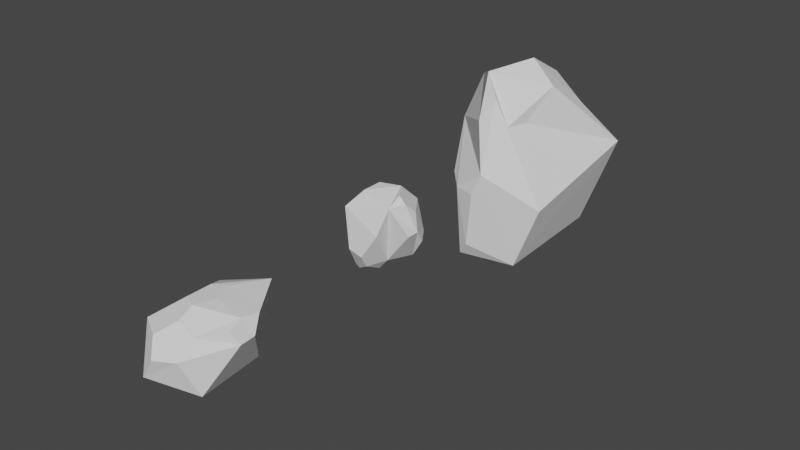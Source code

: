 # Source: rocks.blend  (saved by Blender 3.5.10; exported with 4.5.12 LTS)
import bpy
from mathutils import Matrix  # noqa: F401  (used for matrix-valued properties, if any)

bpy.ops.wm.read_factory_settings(use_empty=True)
scene = bpy.context.scene
scene.name = 'Scene'

# ---- collections
col_collection = bpy.data.collections.new('Collection'); scene.collection.children.link(col_collection)

# ---- world
world_world = bpy.data.worlds.new('World'); scene.world = world_world
world_world.use_nodes = True; world_world.node_tree.nodes.clear()
_N = world_world.node_tree.nodes; _L = world_world.node_tree.links
n0 = _N.new('ShaderNodeOutputWorld'); n0.name = 'World Output'; n0.location = (300, 300)
n1 = _N.new('ShaderNodeBackground'); n1.name = 'Background'; n1.location = (10, 300)
n1.inputs[0].default_value = (0.05088, 0.05088, 0.05088, 1.0)
_L.new(n1.outputs[0], n0.inputs[0])
n0.is_active_output = True
world_world.color = (0.05088, 0.05088, 0.05088)
world_world.use_sun_shadow = False
world_world.sun_shadow_jitter_overblur = 0.0

# ---- meshes
me_icosphere = bpy.data.meshes.new('Icosphere')
me_icosphere.from_pydata([(0.1879, -0.1275, -0.3601), (-0.2764, 0.8506, -0.1146), (0.3104, -0.6368, 0.1853), (-0.7236, -0.5257, 0.4472), (-0.929, 0.6387, 0.3349), (0.2764, 0.8506, 0.4472), (0.8421, -0.161, 0.1733), (0.8421, 0.161, 0.1733), (0.7051, 0.2605, 0.4472), (0.6205, 0.0, 0.6165), (0.4215, -0.3424, 0.5857), (0.4462, 0.0, 0.7242), (0.1379, 0.4244, 0.7242), (-0.361, 0.2623, 0.7242), (-0.361, -0.2623, 0.7242), (-0.5691, 0.024, -0.5446), (-0.6543, 0.0, -0.4472), (-0.788, -0.1924, 0.1006), (-0.8281, 0.2043, -0.09968), (-0.3709, 0.2842, -0.4825), (-0.05369, -0.1267, -0.5446), (-0.386, -0.2347, -0.5446), (0.5553, 0.3484, -0.3081), (0.4239, 0.7081, -0.2223), (0.5757, 0.7225, 0.01477), (0.8133, 0.3725, -0.02705), (-0.08423, -0.5513, -0.4111), (-0.04038, -0.7646, -0.1928), (-0.4284, -0.7402, -0.1431), (-0.4215, -0.5239, -0.4472), (-0.3383, -0.5029, -0.5022)], [], [(24, 23, 1, 5), (15, 21, 30, 29, 16), (18, 17, 3, 4), (19, 15, 16, 1), (28, 27, 2, 3), (16, 17, 18), (27, 26, 0, 2), (25, 24, 5, 8, 7), (17, 16, 29, 28, 3), (1, 16, 18, 4), (1, 4, 5), (0, 19, 1, 23, 22), (4, 3, 14, 13), (5, 4, 13, 12), (9, 8, 5, 12, 11), (3, 2, 10, 14), (6, 7, 8, 9, 10), (0, 6, 10, 2), (11, 12, 13, 14, 10), (10, 9, 11), (15, 19, 0, 20, 21), (22, 23, 24, 25), (0, 22, 25, 7, 6), (26, 27, 28, 29, 30), (21, 20, 0, 26, 30)])
_uv = me_icosphere.uv_layers.new(name='UVMap')
_uv.uv.foreach_set('vector', [0.4912, 0.2209, 0.5155, 0.1575, 0.6364, 0.1575, 0.5455, 0.3149, 0.8789, 0.05233, 0.9393, 0.05233, 0.9657, 0.0981, 0.9573, 0.1575, 0.8888, 0.1575, 0.7829, 0.2186, 0.8535, 0.2186, 0.9091, 0.3149, 0.7273, 0.3149, 0.702, 0.04372, 0.7829, 0.09628, 0.7475, 0.1575, 0.6364, 0.1575, 0.06, 0.211, 0.1275, 0.2208, 0.1818, 0.3149, 0.0, 0.3149, 0.8888, 0.1575, 0.8535, 0.2186, 0.7829, 0.2186, 0.1275, 0.2208, 0.1662, 0.1575, 0.2727, 0.1575, 0.1818, 0.3149, 0.4196, 0.2181, 0.4912, 0.2209, 0.5455, 0.3149, 0.4193, 0.3149, 0.3915, 0.2667, 0.8535, 0.2186, 0.8888, 0.1575, 0.9573, 0.1575, 0.9691, 0.211, 0.9091, 0.3149, 0.6364, 0.1575, 0.7475, 0.1575, 0.7829, 0.2186, 0.7273, 0.3149, 0.6364, 0.1575, 0.7273, 0.3149, 0.5455, 0.3149, 0.5152, 0.05233, 0.5707, 0.04372, 0.6364, 0.1575, 0.5155, 0.1575, 0.4774, 0.1178, 0.7273, 0.3149, 0.9091, 0.3149, 0.8635, 0.3938, 0.7728, 0.3938, 0.5455, 0.3149, 0.7273, 0.3149, 0.6817, 0.3938, 0.591, 0.3938, 0.3915, 0.3631, 0.4193, 0.3149, 0.5455, 0.3149, 0.4999, 0.3938, 0.4092, 0.3938, 0.0, 0.3149, 0.1818, 0.3149, 0.1363, 0.3938, 0.04556, 0.3938, 0.3358, 0.2667, 0.3915, 0.2667, 0.4193, 0.3149, 0.3915, 0.3631, 0.3079, 0.3149, 0.2727, 0.1575, 0.3358, 0.2667, 0.3079, 0.3149, 0.1818, 0.3149, 0.3181, 0.3938, 0.4999, 0.3938, 0.6817, 0.3938, 0.8635, 0.3938, 0.1363, 0.3938, 0.3079, 0.3149, 0.3358, 0.3631, 0.3181, 0.3938, 0.8789, 0.05233, 0.702, 0.04372, 0.5152, 0.05233, 0.3334, 0.05233, 0.1516, 0.05233, 0.386, 0.1575, 0.5155, 0.1575, 0.4912, 0.2209, 0.4196, 0.2181, 0.2727, 0.1575, 0.386, 0.1575, 0.4196, 0.2181, 0.3915, 0.2667, 0.3358, 0.2667, 0.1662, 0.1575, 0.1275, 0.2208, 0.06, 0.211, 0.9573, 0.1575, 0.9657, 0.0981, 0.1516, 0.05233, 0.212, 0.05233, 0.2727, 0.1575, 0.1662, 0.1575, 0.1252, 0.0981])
me_icosphere.update()
me_icosphere_001 = bpy.data.meshes.new('Icosphere.001')
me_icosphere_001.from_pydata([(0.7236, -0.5257, -0.7685), (-0.2764, -0.8506, -0.4472), (-0.8944, 0.0, -0.4472), (0.7095, 0.324, -0.6171), (-0.7236, -0.5257, 0.4472), (-0.7236, 0.5257, 0.4472), (0.4554, 0.7247, 0.7673), (-0.4696, 0.5847, -0.4472), (-0.4162, 0.7491, -0.1676), (-0.1358, 0.9617, 0.04011), (0.08635, -0.2658, 0.8273), (0.2794, 0.0, 0.8273), (0.08635, 0.2658, 0.8273), (-0.2261, 0.1642, 0.8273), (-0.2261, -0.1642, 0.8273), (0.03774, -0.8506, 0.06106), (0.4695, -0.7104, 0.06107), (0.5432, -0.4834, 0.4472), (0.1571, -0.4834, 0.6859), (-0.1553, -0.7104, 0.4472), (-0.3491, 0.0, -0.7842), (0.2824, -0.2052, -1.106), (-0.1079, -0.332, -0.7842), (1.266, -0.1883, 0.3389), (1.248, 0.02227, 0.3483), (1.128, 0.1705, 0.7108), (1.041, -0.05455, 0.7336), (1.082, -0.2418, 0.5906), (0.1075, 0.3873, -0.8094), (-0.1428, 0.147, -0.9126), (-0.1309, 0.3987, -0.8797), (-0.05707, 0.4986, -0.8117), (0.1008, 0.6206, -0.6145), (0.3419, 0.464, -0.7289), (0.1916, 0.3511, -0.8628), (-0.1309, 0.3988, -0.8797), (-0.3687, 0.5532, -0.7472)], [], [(22, 21, 0, 1), (8, 7, 2, 5), (9, 8, 5, 6), (3, 6, 25, 24), (0, 3, 24, 23), (2, 1, 4), (4, 19, 18, 10, 14), (2, 4, 5), (0, 21, 34, 33, 3), (26, 25, 6, 12, 11), (18, 17, 27, 26, 11, 10), (5, 4, 14, 13), (6, 5, 13, 12), (3, 33, 32, 9, 6), (10, 11, 12, 13, 14), (1, 0, 16, 15), (15, 16, 17, 18, 19), (1, 15, 19, 4), (31, 28, 30, 35), (20, 22, 1, 2), (23, 24, 25, 26, 27), (0, 23, 27, 17, 16), (28, 29, 30), (30, 29, 20, 2, 7, 36, 35), (28, 31, 32, 33, 34), (20, 29, 28, 34, 21, 22), (31, 35, 36), (31, 36, 7, 8, 9, 32)])
_uv = me_icosphere_001.uv_layers.new(name='UVMap')
_uv.uv.foreach_set('vector', [0.1463, 0.06146, 0.2173, 0.06146, 0.2727, 0.1575, 0.09091, 0.1575, 0.6648, 0.2067, 0.6932, 0.1575, 0.8182, 0.1575, 0.7273, 0.3149, 0.6079, 0.2067, 0.6648, 0.2067, 0.7273, 0.3149, 0.5455, 0.3149, 0.4545, 0.1575, 0.5455, 0.3149, 0.4207, 0.3149, 0.3871, 0.2742, 0.2727, 0.1575, 0.4545, 0.1575, 0.3871, 0.2742, 0.342, 0.2774, 0.8182, 0.1575, 1.0, 0.1575, 0.9091, 0.3149, 0.0, 0.3149, 0.1033, 0.3149, 0.1426, 0.3829, 0.1193, 0.4232, 0.06251, 0.4232, 0.8182, 0.1575, 0.9091, 0.3149, 0.7273, 0.3149, 0.2727, 0.1575, 0.3282, 0.06146, 0.3817, 0.06146, 0.4173, 0.09302, 0.4545, 0.1575, 0.385, 0.3519, 0.4207, 0.3149, 0.5455, 0.3149, 0.4829, 0.4232, 0.4261, 0.4232, 0.2211, 0.3829, 0.2603, 0.3149, 0.3226, 0.3149, 0.3423, 0.3519, 0.3011, 0.4232, 0.2443, 0.4232, 0.7273, 0.3149, 0.9091, 0.3149, 0.8466, 0.4232, 0.7898, 0.4232, 0.5455, 0.3149, 0.7273, 0.3149, 0.6648, 0.4232, 0.608, 0.4232, 0.4545, 0.1575, 0.5384, 0.1575, 0.5854, 0.1676, 0.6079, 0.2067, 0.5455, 0.3149, 0.1193, 0.4232, 0.3011, 0.4232, 0.4829, 0.4232, 0.6648, 0.4232, 0.8466, 0.4232, 0.09091, 0.1575, 0.2727, 0.1575, 0.2211, 0.2469, 0.1426, 0.2469, 0.1426, 0.2469, 0.2211, 0.2469, 0.2603, 0.3149, 0.2211, 0.3829, 0.1033, 0.3149, 0.09091, 0.1575, 0.1426, 0.2469, 0.1033, 0.3149, 0.0, 0.3149, 0.5498, 0.08047, 0.5486, 0.06146, 0.595, 0.08586, 0.595, 0.08586, 0.8736, 0.06146, 0.9446, 0.06146, 1.0, 0.1575, 0.8182, 0.1575, 0.342, 0.2774, 0.3871, 0.2742, 0.4207, 0.3149, 0.385, 0.3519, 0.3226, 0.3149, 0.2727, 0.1575, 0.342, 0.2774, 0.3226, 0.3149, 0.2603, 0.3149, 0.2211, 0.2469, 0.5486, 0.06146, 0.7671, 0.06146, 0.6777, 0.08586, 0.6777, 0.08586, 0.7212, 0.06146, 0.7628, 0.06146, 0.8182, 0.1575, 0.6932, 0.1575, 0.677, 0.1294, 0.6777, 0.08586, 0.5863, 0.06146, 0.5498, 0.08047, 0.5854, 0.1676, 0.5384, 0.1575, 0.3817, 0.06146, 0.8736, 0.06146, 0.7671, 0.06146, 0.5863, 0.06146, 0.4652, 0.06146, 0.3282, 0.06146, 0.1463, 0.06146, 0.5941, 0.1322, 0.595, 0.08586, 0.677, 0.1294, 0.5941, 0.1322, 0.6446, 0.1294, 0.6932, 0.1575, 0.6648, 0.2067, 0.6079, 0.2067, 0.5854, 0.1676])
me_icosphere_001.update()
me_icosphere_002 = bpy.data.meshes.new('Icosphere.002')
me_icosphere_002.from_pydata([(0.8434, -0.6354, -0.584), (0.9584, 0.5524, -0.4964), (-1.121, -0.166, 0.3045), (-0.9312, 0.02691, 0.619), (-0.4307, 0.0, -0.7338), (-0.1331, 0.4096, -0.7338), (0.3485, 0.2532, -0.7338), (0.3485, -0.2532, -0.7338), (-0.1331, -0.4096, -0.7338), (-1.004, -0.2495, -0.5171), (-1.361, -0.1591, -0.1765), (-0.9258, 0.5741, -0.2505), (-0.7074, 0.2574, -0.4472), (-0.6238, 0.0, -0.6145), (-0.1811, -0.8455, -0.5392), (-0.2012, -0.6193, -0.5975), (-0.1918, -0.4412, 0.7752), (0.2717, 0.0, 0.8321), (1.303, -0.5751, -0.1118), (1.652, 0.5878, 0.1984), (0.996, 0.3576, 0.4903), (0.8703, -0.1014, 0.6904), (0.6252, -0.3705, 0.4472), (-0.1797, 0.5531, -0.6405), (-0.4925, 0.5531, -0.4472), (-0.08306, 0.8506, -0.1344), (0.07336, 0.737, -0.4472), (0.06375, 0.8506, 0.1032), (-0.6922, 0.719, 0.4881), (0.2645, 0.4564, 0.6501), (0.5141, 0.5234, 0.4472), (0.4484, 0.7257, 0.1032), (0.4785, -0.5725, 0.4472), (0.186, -0.5725, 0.6279), (-0.02912, -0.6956, 0.4755), (0.3417, -0.9068, 0.1507), (0.1776, -0.9363, -0.009984), (-0.2417, -0.8875, -0.003423), (0.02307, -0.8935, -0.4354), (-0.7119, -0.4169, -0.5504), (-0.7192, -0.4897, -0.4293)], [], [(0, 7, 6, 1), (11, 10, 2, 3), (25, 11, 3, 28, 27), (14, 38, 37), (11, 24, 12), (5, 4, 13, 12, 24, 23), (1, 31, 30, 20, 19), (6, 5, 23, 26, 1), (18, 22, 32), (21, 20, 30, 29, 3, 17), (0, 1, 19, 18), (4, 5, 6, 7, 8), (8, 7, 0, 14, 15), (9, 10, 11, 12, 13), (14, 37, 36, 35, 34, 2), (2, 34, 33, 16, 3), (16, 17, 3), (33, 32, 22, 21, 17, 16), (18, 19, 20, 21, 22), (36, 38, 14, 0, 18, 35), (23, 24, 11, 25, 26), (29, 28, 3), (27, 28, 29, 30, 31), (1, 26, 25, 27, 31), (32, 33, 34, 35, 18), (36, 37, 38), (10, 9, 39, 40, 14, 2), (4, 8, 15, 39, 9, 13), (15, 14, 40, 39)])
_uv = me_icosphere_002.uv_layers.new(name='UVMap')
_uv.uv.foreach_set('vector', [0.2727, 0.1575, 0.3199, 0.07583, 0.4074, 0.07583, 0.4545, 0.1575, 0.7907, 0.2051, 0.8457, 0.2051, 0.9091, 0.3149, 0.7273, 0.3149, 0.6046, 0.2125, 0.6682, 0.2125, 0.7273, 0.3149, 0.6154, 0.3149, 0.5804, 0.2544, 0.1404, 0.1575, 0.131, 0.1736, 0.08485, 0.2003, 0.6682, 0.2125, 0.7, 0.1575, 0.7632, 0.1575, 0.6835, 0.07583, 0.7711, 0.07583, 0.7907, 0.1098, 0.7632, 0.1575, 0.7, 0.1575, 0.6682, 0.1024, 0.4545, 0.1575, 0.5105, 0.2544, 0.4755, 0.3149, 0.4428, 0.3149, 0.4032, 0.2463, 0.5017, 0.07583, 0.5892, 0.07583, 0.6046, 0.1024, 0.5728, 0.1575, 0.4545, 0.1575, 0.324, 0.2463, 0.2844, 0.3149, 0.2413, 0.3149, 0.4032, 0.3835, 0.4428, 0.3149, 0.4755, 0.3149, 0.5105, 0.3755, 0.4822, 0.4245, 0.4269, 0.4245, 0.2727, 0.1575, 0.4545, 0.1575, 0.4032, 0.2463, 0.324, 0.2463, 0.8653, 0.07583, 0.6835, 0.07583, 0.5017, 0.07583, 0.3199, 0.07583, 0.138, 0.07583, 0.138, 0.07583, 0.2256, 0.07583, 0.2727, 0.1575, 0.1404, 0.1575, 0.1156, 0.1146, 0.8732, 0.1575, 0.8457, 0.2051, 0.7907, 0.2051, 0.7632, 0.1575, 0.7907, 0.1098, 0.06619, 0.2003, 0.08485, 0.2003, 0.131, 0.2269, 0.1521, 0.2634, 0.1392, 0.3149, 0.0, 0.3149, 0.0, 0.3149, 0.1392, 0.3149, 0.1521, 0.3664, 0.1185, 0.4245, 0.06329, 0.4245, 0.1185, 0.4245, 0.3003, 0.4245, 0.8458, 0.4245, 0.2115, 0.3664, 0.2413, 0.3149, 0.2844, 0.3149, 0.324, 0.3835, 0.3003, 0.4245, 0.2451, 0.4245, 0.324, 0.2463, 0.4032, 0.2463, 0.4428, 0.3149, 0.4032, 0.3835, 0.2844, 0.3149, 0.131, 0.2269, 0.131, 0.1736, 0.1404, 0.1575, 0.2727, 0.1575, 0.2115, 0.2634, 0.1521, 0.2634, 0.6046, 0.1024, 0.7, 0.1575, 0.6682, 0.2125, 0.6046, 0.2125, 0.5728, 0.1575, 0.5804, 0.3755, 0.6154, 0.3149, 0.6087, 0.4245, 0.5804, 0.2544, 0.6154, 0.3149, 0.5804, 0.3755, 0.4755, 0.3149, 0.5105, 0.2544, 0.4545, 0.1575, 0.5728, 0.1575, 0.6046, 0.2125, 0.5804, 0.2544, 0.5105, 0.2544, 0.2413, 0.3149, 0.2115, 0.3664, 0.1392, 0.3149, 0.1521, 0.2634, 0.2115, 0.2634, 0.131, 0.2269, 0.08485, 0.2003, 0.131, 0.1736, 0.8457, 0.2051, 0.8732, 0.1575, 0.9063, 0.1575, 0.9196, 0.1593, 0.9753, 0.2003, 0.9091, 0.3149, 0.8653, 0.07583, 0.9529, 0.07583, 0.9753, 0.1146, 0.9063, 0.1575, 0.8732, 0.1575, 0.8457, 0.1098, 0.9753, 0.1146, 0.06619, 0.2003, 0.8796, 0.1593, 0.938, 0.1481])
me_icosphere_002.update()

# ---- objects
ob_icosphere = bpy.data.objects.new('Icosphere', me_icosphere)
ob_icosphere_001 = bpy.data.objects.new('Icosphere.001', me_icosphere_001)
ob_icosphere_002 = bpy.data.objects.new('Icosphere.002', me_icosphere_002)

# ---- transforms, parenting, visibility, modifiers, constraints
ob_icosphere.location = (0.0, 0.0, 0.0)
ob_icosphere.scale = (1.0, 1.0, 1.554)
ob_icosphere_001.location = (0.0, -5.283, 0.0)
ob_icosphere_001.scale = (1.0, 1.774, 1.0)
ob_icosphere_002.location = (0.0, 5.352, 0.0)
ob_icosphere_002.scale = (1.279, 2.473, 3.53)

# ---- collection membership
col_collection.objects.link(ob_icosphere)
col_collection.objects.link(ob_icosphere_001)
col_collection.objects.link(ob_icosphere_002)

# ---- scene / render settings (as saved in the file)
scene.frame_start = 1; scene.frame_end = 250; scene.frame_set(1)
scene.render.engine = 'BLENDER_EEVEE_NEXT'
scene.cycles.sampling_pattern = 'TABULATED_SOBOL'
scene.view_settings.view_transform = 'Filmic'
bpy.context.view_layer.update()

# ---- added for rendering (the .blend has no active camera and no usable light): camera, sun
cam_auto = bpy.data.cameras.new('AutoCamera')
cam_auto.lens = 50.0
cam_auto.sensor_width = 36.0
cam_auto.clip_end = 1000.0
ob_auto_camera = bpy.data.objects.new('AutoCamera', cam_auto)
scene.collection.objects.link(ob_auto_camera)
ob_auto_camera.location = (14.7689, -17.168, 11.8397)
ob_auto_camera.rotation_euler = (1.09748, -7.21219e-08, 0.694738)
scene.camera = ob_auto_camera
light_auto_sun = bpy.data.lights.new('AutoSun', 'SUN')
light_auto_sun.energy = 3.0
light_auto_sun.angle = 0.0523599
ob_auto_sun = bpy.data.objects.new('AutoSun', light_auto_sun)
scene.collection.objects.link(ob_auto_sun)
ob_auto_sun.rotation_euler = (0.872665, 0.174533, 0.523599)
bpy.context.view_layer.update()
